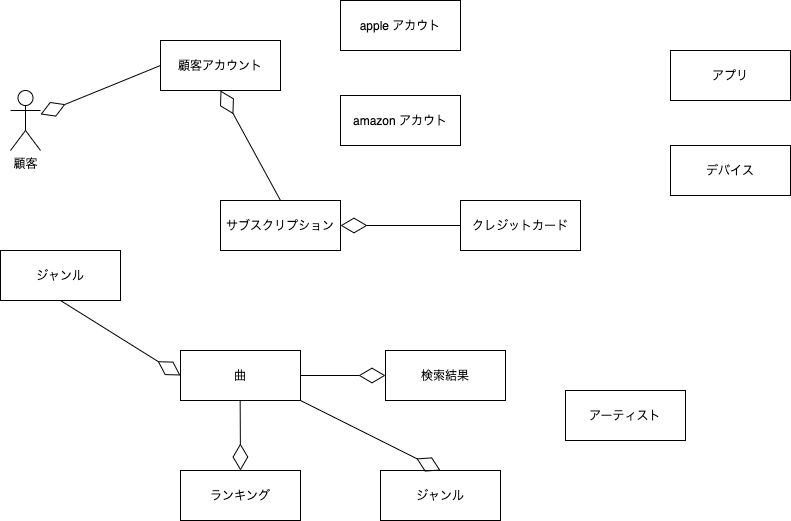

The diagram above was exported from draw.io. Its source (the exported page's mxGraphModel, read from the mxfile embedded in the PNG):
<mxGraphModel dx="1058" dy="635" grid="1" gridSize="10" guides="1" tooltips="1" connect="1" arrows="1" fold="1" page="1" pageScale="1" pageWidth="1169" pageHeight="827" math="0" shadow="0">
  <root>
    <mxCell id="0" />
    <mxCell id="1" parent="0" />
    <mxCell id="3" value="顧客" style="shape=umlActor;verticalLabelPosition=bottom;verticalAlign=top;html=1;outlineConnect=0;" parent="1" vertex="1">
      <mxGeometry x="30" y="210" width="30" height="60" as="geometry" />
    </mxCell>
    <mxCell id="7" value="" style="endArrow=diamondThin;endFill=0;endSize=24;html=1;exitX=0;exitY=0.5;exitDx=0;exitDy=0;" parent="1" target="3" edge="1">
      <mxGeometry width="160" relative="1" as="geometry">
        <mxPoint x="180" y="185" as="sourcePoint" />
        <mxPoint x="270" y="260" as="targetPoint" />
      </mxGeometry>
    </mxCell>
    <mxCell id="8" value="顧客アカウント" style="rounded=0;whiteSpace=wrap;html=1;" parent="1" vertex="1">
      <mxGeometry x="180" y="160" width="120" height="50" as="geometry" />
    </mxCell>
    <mxCell id="10" value="サブスクリプション" style="rounded=0;whiteSpace=wrap;html=1;" parent="1" vertex="1">
      <mxGeometry x="240" y="320" width="120" height="50" as="geometry" />
    </mxCell>
    <mxCell id="11" value="" style="endArrow=diamondThin;endFill=0;endSize=24;html=1;exitX=0.5;exitY=0;exitDx=0;exitDy=0;entryX=0.5;entryY=1;entryDx=0;entryDy=0;" parent="1" source="10" target="8" edge="1">
      <mxGeometry width="160" relative="1" as="geometry">
        <mxPoint x="90" y="195" as="sourcePoint" />
        <mxPoint x="190" y="195" as="targetPoint" />
      </mxGeometry>
    </mxCell>
    <mxCell id="13" value="" style="endArrow=diamondThin;endFill=0;endSize=24;html=1;entryX=1;entryY=0.5;entryDx=0;entryDy=0;" parent="1" target="10" edge="1">
      <mxGeometry width="160" relative="1" as="geometry">
        <mxPoint x="480" y="345" as="sourcePoint" />
        <mxPoint x="250" y="220" as="targetPoint" />
      </mxGeometry>
    </mxCell>
    <mxCell id="14" value="クレジットカード" style="rounded=0;whiteSpace=wrap;html=1;" parent="1" vertex="1">
      <mxGeometry x="480" y="320" width="120" height="50" as="geometry" />
    </mxCell>
    <mxCell id="15" value="曲" style="rounded=0;whiteSpace=wrap;html=1;" parent="1" vertex="1">
      <mxGeometry x="200" y="470" width="120" height="50" as="geometry" />
    </mxCell>
    <mxCell id="18" value="" style="endArrow=diamondThin;endFill=0;endSize=24;html=1;entryX=0;entryY=0.5;entryDx=0;entryDy=0;" parent="1" target="15" edge="1">
      <mxGeometry width="160" relative="1" as="geometry">
        <mxPoint x="80" y="420" as="sourcePoint" />
        <mxPoint x="80" y="500" as="targetPoint" />
      </mxGeometry>
    </mxCell>
    <mxCell id="19" value="ジャンル" style="rounded=0;whiteSpace=wrap;html=1;" parent="1" vertex="1">
      <mxGeometry x="20" y="370" width="120" height="50" as="geometry" />
    </mxCell>
    <mxCell id="22" value="検索結果" style="rounded=0;whiteSpace=wrap;html=1;" parent="1" vertex="1">
      <mxGeometry x="405" y="470" width="120" height="50" as="geometry" />
    </mxCell>
    <mxCell id="23" value="" style="endArrow=diamondThin;endFill=0;endSize=24;html=1;entryX=0;entryY=0.5;entryDx=0;entryDy=0;exitX=1;exitY=0.5;exitDx=0;exitDy=0;" parent="1" source="15" target="22" edge="1">
      <mxGeometry width="160" relative="1" as="geometry">
        <mxPoint x="270" y="400" as="sourcePoint" />
        <mxPoint x="270" y="480" as="targetPoint" />
      </mxGeometry>
    </mxCell>
    <mxCell id="24" value="ランキング" style="rounded=0;whiteSpace=wrap;html=1;" parent="1" vertex="1">
      <mxGeometry x="200" y="590" width="120" height="50" as="geometry" />
    </mxCell>
    <mxCell id="25" value="" style="endArrow=diamondThin;endFill=0;endSize=24;html=1;" parent="1" edge="1">
      <mxGeometry width="160" relative="1" as="geometry">
        <mxPoint x="259.66" y="520" as="sourcePoint" />
        <mxPoint x="260" y="590" as="targetPoint" />
      </mxGeometry>
    </mxCell>
    <mxCell id="28" value="アーティスト" style="rounded=0;whiteSpace=wrap;html=1;" parent="1" vertex="1">
      <mxGeometry x="585" y="510" width="120" height="50" as="geometry" />
    </mxCell>
    <mxCell id="35" value="apple アカウト" style="rounded=0;whiteSpace=wrap;html=1;" vertex="1" parent="1">
      <mxGeometry x="360" y="120" width="120" height="50" as="geometry" />
    </mxCell>
    <mxCell id="36" value="amazon アカウト" style="rounded=0;whiteSpace=wrap;html=1;" vertex="1" parent="1">
      <mxGeometry x="360" y="215" width="120" height="50" as="geometry" />
    </mxCell>
    <mxCell id="42" value="アプリ" style="rounded=0;whiteSpace=wrap;html=1;" vertex="1" parent="1">
      <mxGeometry x="690" y="170" width="120" height="50" as="geometry" />
    </mxCell>
    <mxCell id="46" value="デバイス" style="rounded=0;whiteSpace=wrap;html=1;" vertex="1" parent="1">
      <mxGeometry x="690" y="265" width="120" height="50" as="geometry" />
    </mxCell>
    <mxCell id="47" value="ジャンル" style="rounded=0;whiteSpace=wrap;html=1;" vertex="1" parent="1">
      <mxGeometry x="400" y="590" width="120" height="50" as="geometry" />
    </mxCell>
    <mxCell id="48" value="" style="endArrow=diamondThin;endFill=0;endSize=24;html=1;entryX=0.5;entryY=0;entryDx=0;entryDy=0;exitX=1;exitY=1;exitDx=0;exitDy=0;" edge="1" parent="1" source="15" target="47">
      <mxGeometry width="160" relative="1" as="geometry">
        <mxPoint x="269.6600000000001" y="530" as="sourcePoint" />
        <mxPoint x="270" y="600" as="targetPoint" />
      </mxGeometry>
    </mxCell>
  </root>
</mxGraphModel>